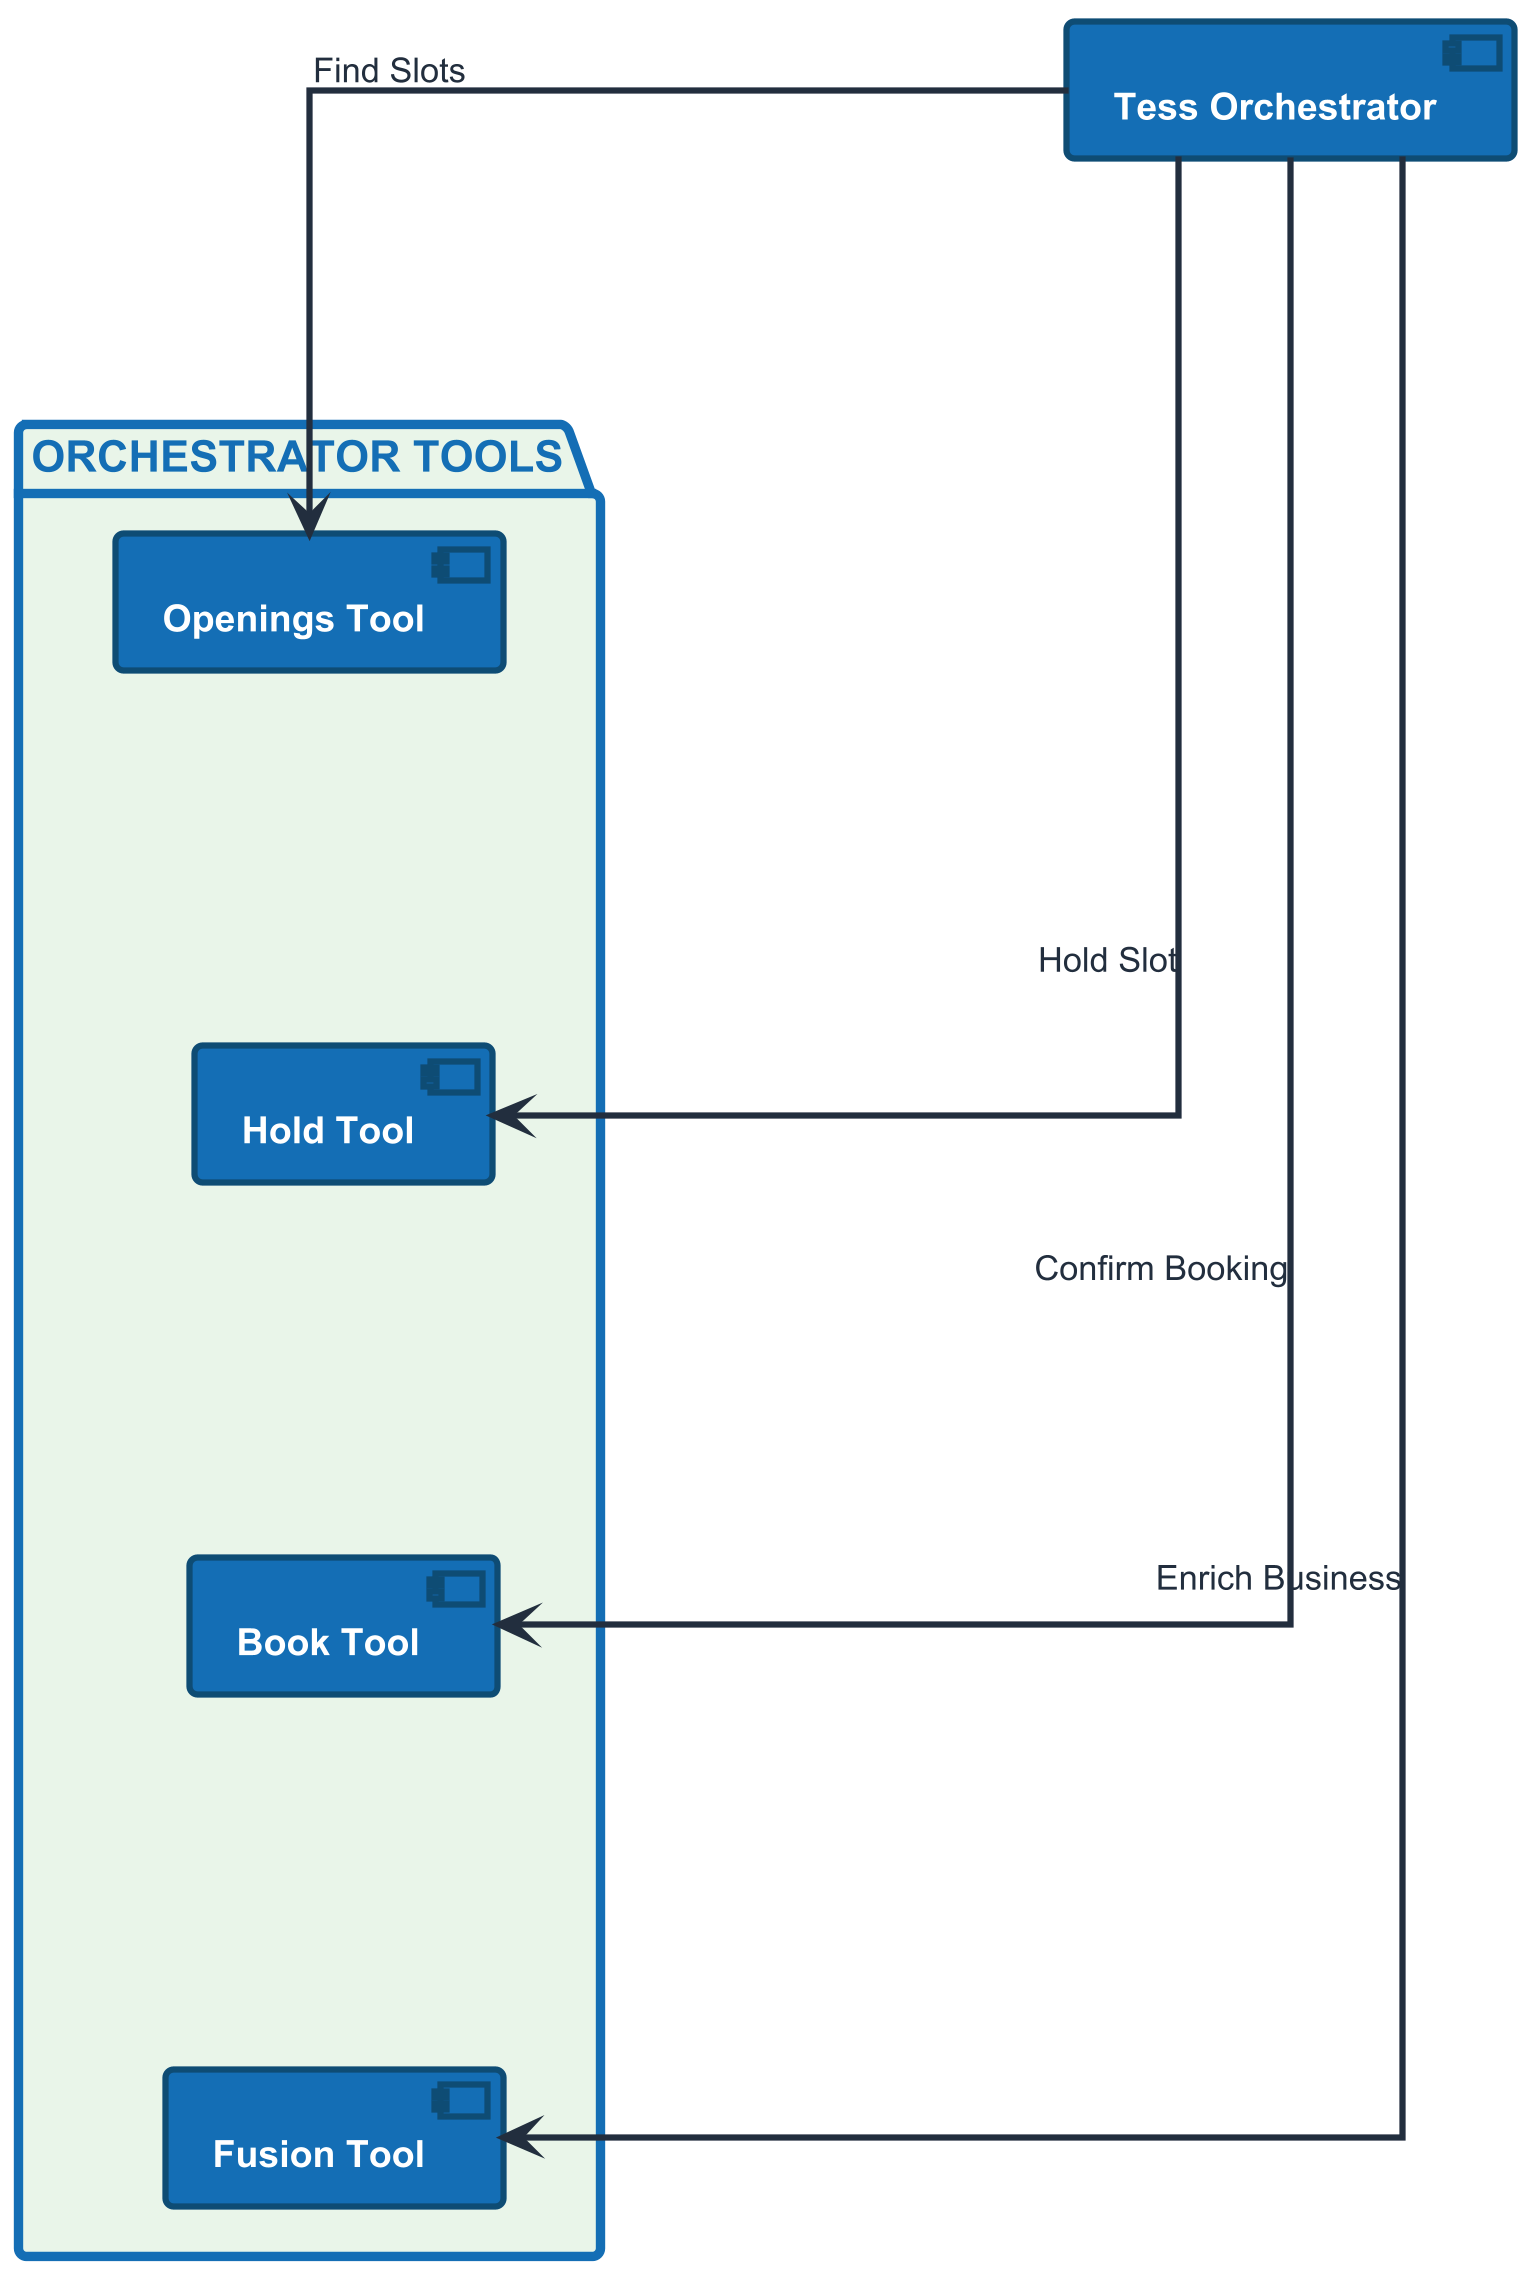

The diagram above was rendered by PlantUML. Its source (embedded in the PNG):
@startuml TasteThreadsTools
skinparam dpi 300
skinparam backgroundColor #FFFFFF
skinparam defaultFontName Arial
skinparam defaultFontSize 12
skinparam defaultFontColor #232F3E
skinparam roundcorner 5
skinparam shadowing false
skinparam linetype ortho

skinparam component {
  BackgroundColor #146EB4
  BorderColor #0F4C75
  BorderThickness 2
  FontSize 12
  FontStyle bold
  FontColor #FFFFFF
  Padding 12
}

skinparam package {
  BackgroundColor #E8F5E9
  BorderColor #146EB4
  BorderThickness 3
  FontSize 14
  FontStyle bold
  FontColor #146EB4
  Padding 20
}

skinparam arrow {
  Thickness 2
  Color #232F3E
  FontSize 11
}

skinparam nodesep 100
skinparam ranksep 120

package "ORCHESTRATOR TOOLS" #E8F5E9 {
  component "Openings Tool" as openings_tool
  component "Hold Tool" as hold_tool
  component "Book Tool" as book_tool
  component "Fusion Tool" as fusion_tool
  openings_tool -[hidden]- hold_tool
  hold_tool -[hidden]- book_tool
  book_tool -[hidden]- fusion_tool
}

component "Tess Orchestrator" as orchestrator

orchestrator --> openings_tool : Find Slots
orchestrator --> hold_tool : Hold Slot
orchestrator --> book_tool : Confirm Booking
orchestrator --> fusion_tool : Enrich Business

@enduml